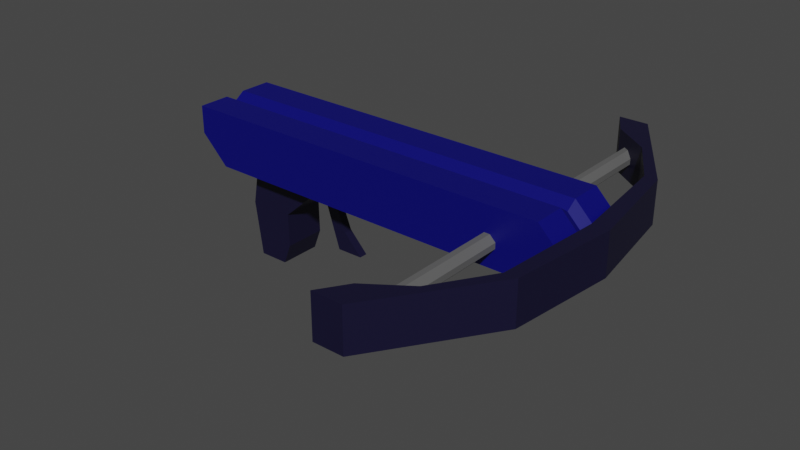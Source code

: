 # Source: B_CrossBow.blend  (saved by Blender 4.0.36; exported with 4.5.12 LTS)
import bpy
from mathutils import Matrix  # noqa: F401  (used for matrix-valued properties, if any)

bpy.ops.wm.read_factory_settings(use_empty=True)
scene = bpy.context.scene
scene.name = 'Scene'

# ---- collections
col_collection = bpy.data.collections.new('Collection'); scene.collection.children.link(col_collection)

# ---- materials (node trees are filled in below, after node groups)
mat_dark_blue = bpy.data.materials.new('DARK_BLUE')
mat_dark_blue.use_transparent_shadow = False
mat_dark_blue2 = bpy.data.materials.new('DARK_BLUE2')
mat_dark_blue2.use_transparent_shadow = False
mat_gray = bpy.data.materials.new('GRAY')
mat_gray.use_transparent_shadow = False

# ---- material node trees
mat_dark_blue.use_nodes = True; mat_dark_blue.node_tree.nodes.clear()
_N = mat_dark_blue.node_tree.nodes; _L = mat_dark_blue.node_tree.links
n0 = _N.new('ShaderNodeBsdfPrincipled'); n0.name = 'Principled BSDF'; n0.location = (10, 300)
n0.distribution = 'GGX'
n0.subsurface_method = 'RANDOM_WALK_SKIN'
n0.inputs[0].default_value = (0.0, 0.0, 0.1523, 1.0)
n0.inputs[3].default_value = 1.45
n0.inputs[27].default_value = (0.0, 0.0, 0.0, 1.0)
n0.inputs[28].default_value = 1.0
n1 = _N.new('ShaderNodeOutputMaterial'); n1.name = 'Material Output'; n1.location = (300, 300)
_L.new(n0.outputs[0], n1.inputs[0])
n1.is_active_output = True
mat_dark_blue2.use_nodes = True; mat_dark_blue2.node_tree.nodes.clear()
_N = mat_dark_blue2.node_tree.nodes; _L = mat_dark_blue2.node_tree.links
n0 = _N.new('ShaderNodeBsdfPrincipled'); n0.name = 'Principled BSDF'; n0.location = (10, 300)
n0.distribution = 'GGX'
n0.subsurface_method = 'RANDOM_WALK_SKIN'
n0.inputs[0].default_value = (0.005154, 0.003833, 0.02715, 1.0)
n0.inputs[3].default_value = 1.45
n0.inputs[27].default_value = (0.0, 0.0, 0.0, 1.0)
n0.inputs[28].default_value = 1.0
n1 = _N.new('ShaderNodeOutputMaterial'); n1.name = 'Material Output'; n1.location = (300, 300)
_L.new(n0.outputs[0], n1.inputs[0])
n1.is_active_output = True
mat_gray.use_nodes = True; mat_gray.node_tree.nodes.clear()
_N = mat_gray.node_tree.nodes; _L = mat_gray.node_tree.links
n0 = _N.new('ShaderNodeBsdfPrincipled'); n0.name = 'Principled BSDF'; n0.location = (10, 300)
n0.distribution = 'GGX'
n0.subsurface_method = 'RANDOM_WALK_SKIN'
n0.inputs[0].default_value = (0.1149, 0.1149, 0.1149, 1.0)
n0.inputs[3].default_value = 1.45
n0.inputs[27].default_value = (0.0, 0.0, 0.0, 1.0)
n0.inputs[28].default_value = 1.0
n1 = _N.new('ShaderNodeOutputMaterial'); n1.name = 'Material Output'; n1.location = (300, 300)
_L.new(n0.outputs[0], n1.inputs[0])
n1.is_active_output = True

# ---- world
world_world = bpy.data.worlds.new('World'); scene.world = world_world
world_world.use_nodes = True; world_world.node_tree.nodes.clear()
_N = world_world.node_tree.nodes; _L = world_world.node_tree.links
n0 = _N.new('ShaderNodeOutputWorld'); n0.name = 'World Output'; n0.location = (300, 300)
n1 = _N.new('ShaderNodeBackground'); n1.name = 'Background'; n1.location = (10, 300)
n1.inputs[0].default_value = (0.05088, 0.05088, 0.05088, 1.0)
_L.new(n1.outputs[0], n0.inputs[0])
n0.is_active_output = True
world_world.color = (0.05088, 0.05088, 0.05088)
world_world.use_sun_shadow = False
world_world.sun_shadow_jitter_overblur = 0.0

# ---- meshes
me_crossbow_01 = bpy.data.meshes.new('CrossBow_01')
me_crossbow_01.from_pydata([(-7.8, -1.0, -0.3), (-8.456, -1.0, 1.0), (-7.8, 1.0, -0.3), (-8.456, 1.0, 1.0), (1.0, -1.0, -0.3), (1.0, 1.0, -0.3), (1.0, -1.0, 0.5), (0.5, -1.0, 1.0), (0.5, 1.0, 1.0), (1.0, 1.0, 0.5), (-8.456, 0.0, 0.8278), (0.5, 0.0, 0.8278), (1.0, 0.0, 0.3278), (-8.456, 0.5, 1.0), (-8.456, -0.5, 1.0), (-8.456, -0.25, 1.0), (1.0, -0.25, 0.5), (0.5, -0.25, 1.0), (0.5, 0.25, 1.0), (-8.456, 0.25, 1.0), (1.0, 0.25, 0.5), (-8.456, -1.0, 0.35), (-8.456, 1.0, 0.35)], [], [(13, 3, 22), (4, 6, 7, 1, 21, 0), (2, 22, 3, 8, 9, 5), (12, 16, 6, 4, 5, 9, 20), (13, 19, 18, 8, 3), (18, 19, 10, 11), (18, 11, 12, 20), (4, 0, 2, 5), (17, 7, 6, 16), (0, 21, 14, 15, 10, 19, 13, 22, 2), (21, 1, 14), (11, 17, 16, 12), (11, 10, 15, 17), (8, 18, 20, 9), (17, 15, 14, 1, 7)])
_uv = me_crossbow_01.uv_layers.new(name='UVマップ')
_uv.uv.foreach_set('vector', [0.625, 0.1875, 0.625, 0.25, 0.5, 0.25, 0.375, 0.75, 0.5625, 0.75, 0.625, 0.8125, 0.625, 1.0, 0.5, 1.0, 0.375, 1.0, 0.375, 0.25, 0.5, 0.25, 0.625, 0.25, 0.625, 0.4375, 0.5625, 0.5, 0.375, 0.5, 0.5625, 0.625, 0.5625, 0.6562, 0.5625, 0.75, 0.375, 0.75, 0.375, 0.5, 0.5625, 0.5, 0.5625, 0.5938, 0.875, 0.5625, 0.875, 0.5938, 0.6875, 0.5938, 0.6875, 0.5, 0.875, 0.5, 0.6875, 0.5938, 0.875, 0.5938, 0.875, 0.625, 0.6875, 0.625, 0.6875, 0.5938, 0.6875, 0.625, 0.5625, 0.625, 0.5625, 0.5938, 0.375, 0.75, 0.125, 0.75, 0.125, 0.5, 0.375, 0.5, 0.6875, 0.6562, 0.6875, 0.75, 0.5625, 0.75, 0.5625, 0.6562, 0.375, 0.0, 0.5, 0.0, 0.625, 0.0625, 0.625, 0.09375, 0.625, 0.125, 0.625, 0.1562, 0.625, 0.1875, 0.5, 0.25, 0.375, 0.25, 0.5, 0.0, 0.625, 0.0, 0.625, 0.0625, 0.6875, 0.625, 0.6875, 0.6562, 0.5625, 0.6562, 0.5625, 0.625, 0.6875, 0.625, 0.875, 0.625, 0.875, 0.6562, 0.6875, 0.6562, 0.6875, 0.5, 0.6875, 0.5938, 0.5625, 0.5938, 0.5625, 0.5, 0.6875, 0.6562, 0.875, 0.6562, 0.875, 0.6875, 0.875, 0.75, 0.6875, 0.75])
me_crossbow_01.materials.append(mat_dark_blue)
me_crossbow_01.update()
me_crossbow_02 = bpy.data.meshes.new('CrossBow_02')
me_crossbow_02.from_pydata([(-1.0, -1.0, -1.278), (-1.0, -1.0, 1.0), (-1.0, 1.0, -1.278), (-1.0, 1.0, 1.0), (1.0, -1.0, 1.0), (1.0, 1.0, 1.0), (-1.177, -1.0, 0.008333), (-1.177, 1.0, 0.008333), (-0.118, 1.0, 0.008333), (-0.118, -1.0, 0.008333), (-0.2945, -1.0, -1.278), (-0.103, -1.0, -0.7818), (-0.103, 1.0, -0.7818), (-0.2945, 1.0, -1.278)], [], [(6, 1, 3, 7), (10, 11, 9, 4, 1, 6, 0), (8, 5, 4, 9), (5, 3, 1, 4), (2, 13, 10, 0), (0, 6, 7, 2), (10, 13, 12, 11), (12, 8, 9, 11), (2, 7, 3, 5, 8, 12, 13)])
_uv = me_crossbow_02.uv_layers.new(name='UVマップ')
_uv.uv.foreach_set('vector', [0.501, 0.0, 0.625, 0.0, 0.625, 0.25, 0.501, 0.25, 0.375, 0.8117, 0.4023, 0.75, 0.501, 0.75, 0.625, 0.75, 0.625, 1.0, 0.501, 1.0, 0.375, 1.0, 0.501, 0.5, 0.625, 0.5, 0.625, 0.75, 0.501, 0.75, 0.625, 0.5, 0.875, 0.5, 0.875, 0.75, 0.625, 0.75, 0.125, 0.5, 0.3133, 0.5, 0.3133, 0.75, 0.125, 0.75, 0.375, 0.0, 0.501, 0.0, 0.501, 0.25, 0.375, 0.25, 0.3133, 0.75, 0.3133, 0.5, 0.4023, 0.5, 0.4023, 0.75, 0.4023, 0.5, 0.501, 0.5, 0.501, 0.75, 0.4023, 0.75, 0.375, 0.25, 0.501, 0.25, 0.625, 0.25, 0.625, 0.5, 0.501, 0.5, 0.4023, 0.5, 0.375, 0.4383])
me_crossbow_02.materials.append(mat_dark_blue2)
me_crossbow_02.update()
me_crossbow_03 = bpy.data.meshes.new('CrossBow_03')
me_crossbow_03.from_pydata([(-1.0, -1.0, 1.0), (-1.0, 1.0, 1.0), (2.225, -1.0, -1.057), (1.0, -1.0, 1.0), (2.225, 1.0, -1.057), (1.0, 1.0, 1.0), (-1.0, 1.0, -1.459), (-1.0, -1.0, -1.459), (5.008, 1.0, -1.646), (5.008, -1.0, -1.646)], [], [(4, 8, 6, 1, 5), (0, 7, 9, 2, 3), (4, 5, 3, 2), (5, 1, 0, 3), (6, 8, 9, 7), (4, 2, 9, 8), (1, 6, 7, 0)])
_uv = me_crossbow_03.uv_layers.new(name='UVマップ')
_uv.uv.foreach_set('vector', [0.375, 0.5, 0.375, 0.5, 0.375, 0.25, 0.625, 0.25, 0.625, 0.5, 0.625, 1.0, 0.375, 1.0, 0.375, 0.75, 0.375, 0.75, 0.625, 0.75, 0.375, 0.5, 0.625, 0.5, 0.625, 0.75, 0.375, 0.75, 0.625, 0.5, 0.875, 0.5, 0.875, 0.75, 0.625, 0.75, 0.125, 0.5, 0.375, 0.5, 0.375, 0.75, 0.125, 0.75, 0.375, 0.5, 0.375, 0.75, 0.375, 0.75, 0.375, 0.5, 0.625, 0.25, 0.375, 0.25, 0.375, 0.0, 0.625, 0.0])
me_crossbow_03.materials.append(mat_dark_blue2)
me_crossbow_03.update()
me_crossbow_04 = bpy.data.meshes.new('CrossBow_04')
me_crossbow_04.from_pydata([(-12.0, -1.0, -1.0), (-12.0, -1.0, 1.0), (-12.0, 1.0, -1.0), (-12.0, 1.0, 1.0), (-5.0, -1.0, -1.0), (-5.0, -1.0, 1.0), (-5.0, 1.0, -1.0), (-5.0, 1.0, 1.0), (10.76, 0.0, -1.0), (10.76, 0.0, 1.0), (14.69, 0.0, -1.0), (14.69, 0.0, 1.0), (7.878, 0.5, 1.0), (10.84, 0.5, -1.0), (7.878, 0.5, -1.0), (10.84, 0.5, 1.0), (8.878, -0.5, -1.0), (11.84, -0.5, 1.0), (8.878, -0.5, 1.0), (11.84, -0.5, -1.0), (0.4633, 0.7492, 1.0), (2.948, 0.7492, -1.0), (0.4633, 0.7492, -1.0), (2.948, 0.7492, 1.0), (-8.268, 0.8746, 1.0), (-1.026, 0.8746, -1.0), (-8.268, 0.8746, -1.0), (-1.026, 0.8746, 1.0), (0.9391, -0.75, -1.0), (3.422, -0.75, 1.0), (0.9391, -0.75, 1.0), (3.422, -0.75, -1.0), (-8.03, -0.875, -1.0), (-0.7889, -0.875, 1.0), (-8.03, -0.875, 1.0), (-0.7889, -0.875, -1.0)], [], [(26, 24, 3, 2), (2, 3, 7, 6), (35, 33, 5, 4), (4, 5, 1, 0), (13, 15, 11, 10), (16, 18, 9, 8), (21, 23, 15, 13), (8, 9, 12, 14), (28, 30, 18, 16), (10, 11, 17, 19), (25, 27, 23, 21), (14, 12, 20, 22), (6, 7, 27, 25), (35, 4, 0, 32, 28, 16, 8, 14, 22, 26, 2, 6, 25, 21, 13, 10, 19, 31), (22, 20, 24, 26), (32, 34, 30, 28), (19, 17, 29, 31), (0, 1, 34, 32), (31, 29, 33, 35), (34, 1, 5, 33, 29, 17, 11, 15, 23, 27, 7, 3, 24, 20, 12, 9, 18, 30)])
_uv = me_crossbow_04.uv_layers.new(name='UVマップ')
_uv.uv.foreach_set('vector', [0.375, 0.2343, 0.625, 0.2343, 0.625, 0.25, 0.375, 0.25, 0.375, 0.25, 0.625, 0.25, 0.625, 0.5, 0.375, 0.5, 0.375, 0.7344, 0.625, 0.7344, 0.625, 0.75, 0.375, 0.75, 0.375, 0.75, 0.625, 0.75, 0.625, 1.0, 0.375, 1.0, 0.375, 0.5625, 0.625, 0.5625, 0.625, 0.625, 0.375, 0.625, 0.375, 0.0625, 0.625, 0.0625, 0.625, 0.125, 0.375, 0.125, 0.375, 0.5314, 0.625, 0.5314, 0.625, 0.5625, 0.375, 0.5625, 0.375, 0.125, 0.625, 0.125, 0.625, 0.1875, 0.375, 0.1875, 0.375, 0.03125, 0.625, 0.03125, 0.625, 0.0625, 0.375, 0.0625, 0.375, 0.625, 0.625, 0.625, 0.625, 0.6875, 0.375, 0.6875, 0.375, 0.5157, 0.625, 0.5157, 0.625, 0.5314, 0.375, 0.5314, 0.375, 0.1875, 0.625, 0.1875, 0.625, 0.2186, 0.375, 0.2186, 0.375, 0.5, 0.625, 0.5, 0.625, 0.5157, 0.375, 0.5157, 0.375, 0.7344, 0.375, 0.75, 0.125, 0.75, 0.125, 0.7344, 0.125, 0.7187, 0.125, 0.6875, 0.125, 0.625, 0.125, 0.5625, 0.125, 0.5314, 0.125, 0.5157, 0.125, 0.5, 0.375, 0.5, 0.375, 0.5157, 0.375, 0.5314, 0.375, 0.5625, 0.375, 0.625, 0.375, 0.6875, 0.375, 0.7187, 0.375, 0.2186, 0.625, 0.2186, 0.625, 0.2343, 0.375, 0.2343, 0.375, 0.01562, 0.625, 0.01562, 0.625, 0.03125, 0.375, 0.03125, 0.375, 0.6875, 0.625, 0.6875, 0.625, 0.7188, 0.375, 0.7187, 0.375, 0.0, 0.625, 0.0, 0.625, 0.01562, 0.375, 0.01562, 0.375, 0.7187, 0.625, 0.7188, 0.625, 0.7344, 0.375, 0.7344, 0.875, 0.7344, 0.875, 0.75, 0.625, 0.75, 0.625, 0.7344, 0.625, 0.7188, 0.625, 0.6875, 0.625, 0.625, 0.625, 0.5625, 0.625, 0.5314, 0.625, 0.5157, 0.625, 0.5, 0.875, 0.5, 0.875, 0.5157, 0.875, 0.5314, 0.875, 0.5625, 0.875, 0.625, 0.875, 0.6875, 0.875, 0.7187])
me_crossbow_04.materials.append(mat_dark_blue2)
me_crossbow_04.update()
me_crossbow_05 = bpy.data.meshes.new('CrossBow_05')
me_crossbow_05.from_pydata([(-1.0, -1.0, -0.3312), (-0.3312, -1.0, -1.0), (-0.3312, -1.0, 1.0), (-1.0, -1.0, 0.3312), (-0.3312, 1.0, -1.0), (-1.0, 1.0, -0.3312), (-1.0, 1.0, 0.3312), (-0.3312, 1.0, 1.0), (0.3312, -1.0, -1.0), (1.0, -1.0, -0.3312), (1.0, -1.0, 0.3312), (0.3312, -1.0, 1.0), (1.0, 1.0, -0.3312), (0.3312, 1.0, -1.0), (0.3312, 1.0, 1.0), (1.0, 1.0, 0.3312)], [], [(8, 9, 10, 11, 2, 3, 0, 1), (12, 15, 10, 9), (14, 7, 2, 11), (0, 3, 6, 5), (4, 5, 6, 7, 14, 15, 12, 13), (4, 1, 0, 5), (2, 7, 6, 3), (8, 13, 12, 9), (14, 11, 10, 15), (4, 13, 8, 1)])
_uv = me_crossbow_05.uv_layers.new(name='UVマップ')
_uv.uv.foreach_set('vector', [0.375, 0.8336, 0.4586, 0.75, 0.5414, 0.75, 0.625, 0.8336, 0.625, 0.9164, 0.5414, 1.0, 0.4586, 1.0, 0.375, 0.9164, 0.4586, 0.5, 0.5414, 0.5, 0.5414, 0.75, 0.4586, 0.75, 0.7086, 0.5, 0.7914, 0.5, 0.7914, 0.75, 0.7086, 0.75, 0.4586, 0.0, 0.5414, 0.0, 0.5414, 0.25, 0.4586, 0.25, 0.375, 0.3336, 0.4586, 0.25, 0.5414, 0.25, 0.625, 0.3336, 0.625, 0.4164, 0.5414, 0.5, 0.4586, 0.5, 0.375, 0.4164, 0.2086, 0.5, 0.2086, 0.75, 0.125, 0.75, 0.125, 0.5, 0.625, 0.0, 0.625, 0.25, 0.5414, 0.25, 0.5414, 0.0, 0.2914, 0.75, 0.2914, 0.5, 0.4586, 0.5, 0.4586, 0.75, 0.7086, 0.5, 0.7086, 0.75, 0.5414, 0.75, 0.5414, 0.5, 0.2086, 0.5, 0.2914, 0.5, 0.2914, 0.75, 0.2086, 0.75])
me_crossbow_05.materials.append(mat_gray)
me_crossbow_05.update()
arm_armature = bpy.data.armatures.new('Armature')  # bones are not reproduced

# ---- objects
ob_crossbow_01 = bpy.data.objects.new('CrossBow_01', me_crossbow_01)
ob_crossbow_02 = bpy.data.objects.new('CrossBow_02', me_crossbow_02)
ob_crossbow_03 = bpy.data.objects.new('CrossBow_03', me_crossbow_03)
ob_crossbow_04 = bpy.data.objects.new('CrossBow_04', me_crossbow_04)
ob_crossbow_05 = bpy.data.objects.new('CrossBow_05', me_crossbow_05)
ob_armature = bpy.data.objects.new('Armature', arm_armature)

# ---- transforms, parenting, visibility, modifiers, constraints
ob_crossbow_01.parent = ob_armature
ob_crossbow_01.matrix_parent_inverse = Matrix(((7.55e-08, -0.0, -1.0, 6.551e-08), (-0.0, 1.0, -0.0, -0.0), (1.0, -0.0, 7.55e-08, 0.8677), (-0.0, -0.0, -0.0, 1.0)))
ob_crossbow_01.location = (0.0, 0.0, 0.0)
ob_crossbow_01.scale = (0.1, 0.1, 0.1)
_vg = ob_crossbow_01.vertex_groups.new(name='Bone.CrossBow')
_vg.add([0, 1, 2, 3, 4, 5, 6, 7, 8, 9, 10, 11, 12, 13, 14, 15, 16, 17, 18, 19, 20, 21, 22], 1.0, 'REPLACE')
_m = ob_crossbow_01.modifiers.new('アーマチュア', 'ARMATURE')
_m.object = ob_armature
ob_crossbow_02.parent = ob_armature
ob_crossbow_02.matrix_parent_inverse = Matrix(((7.55e-08, -0.0, -1.0, 6.551e-08), (-0.0, 1.0, -0.0, -0.0), (1.0, -0.0, 7.55e-08, 0.8677), (-0.0, -0.0, -0.0, 1.0)))
ob_crossbow_02.location = (-0.6279, 0.0, -0.127)
ob_crossbow_02.scale = (0.1, 0.05, 0.1)
_vg = ob_crossbow_02.vertex_groups.new(name='Bone.CrossBow')
_vg.add([0, 1, 2, 3, 4, 5, 6, 7, 8, 9, 10, 11, 12, 13], 1.0, 'REPLACE')
_m = ob_crossbow_02.modifiers.new('アーマチュア', 'ARMATURE')
_m.object = ob_armature
ob_crossbow_03.parent = ob_armature
ob_crossbow_03.matrix_parent_inverse = Matrix(((7.55e-08, -0.0, -1.0, 6.551e-08), (-0.0, 1.0, -0.0, -0.0), (1.0, -0.0, 7.55e-08, 0.8677), (-0.0, -0.0, -0.0, 1.0)))
ob_crossbow_03.location = (-0.5566, 0.0, -0.04773)
ob_crossbow_03.rotation_euler = (0.0, -0.3148, 0.0)
ob_crossbow_03.scale = (0.01, 0.01, 0.1)
_vg = ob_crossbow_03.vertex_groups.new(name='Bone.CrossBow')
_vg.add([0, 1, 2, 3, 4, 5, 6, 7, 8, 9], 1.0, 'REPLACE')
_m = ob_crossbow_03.modifiers.new('アーマチュア', 'ARMATURE')
_m.object = ob_armature
ob_crossbow_04.parent = ob_armature
ob_crossbow_04.matrix_parent_inverse = Matrix(((7.55e-08, -0.0, -1.0, 6.551e-08), (-0.0, 1.0, -0.0, -0.0), (1.0, -0.0, 7.55e-08, 0.8677), (-0.0, -0.0, -0.0, 1.0)))
ob_crossbow_04.location = (-0.006225, 0.0, 0.02414)
ob_crossbow_04.scale = (0.01, 0.5, 0.05)
_vg = ob_crossbow_04.vertex_groups.new(name='Bone.CrossBow')
_vg.add([0, 1, 2, 3, 4, 5, 6, 7, 8, 9, 10, 11, 12, 13, 14, 15, 16, 17, 18, 19, 20, 21, 22, 23, 24, 25, 26, 27, 28, 29, 30, 31, 32, 33, 34, 35], 1.0, 'REPLACE')
_m = ob_crossbow_04.modifiers.new('アーマチュア', 'ARMATURE')
_m.object = ob_armature
ob_crossbow_05.parent = ob_armature
ob_crossbow_05.matrix_parent_inverse = Matrix(((7.55e-08, -0.0, -1.0, 6.551e-08), (-0.0, 1.0, -0.0, -0.0), (1.0, -0.0, 7.55e-08, 0.8677), (-0.0, -0.0, -0.0, 1.0)))
ob_crossbow_05.location = (-0.05915, 0.0, 0.02131)
ob_crossbow_05.scale = (0.02, 0.45, 0.02)
_vg = ob_crossbow_05.vertex_groups.new(name='Bone.CrossBow')
for _i, _w in zip([0, 1, 2, 3, 4, 5, 6, 7, 8, 9, 10, 11, 12, 13, 14, 15], [1.0, 1.0, 1.0, 1.0, 1.0, 1.0, 1.0, 1.0, 1.0, 1.0, 1.0, 1.0, 1.0, 1.0, 1.0, 1.0]): _vg.add([_i], _w, 'REPLACE')
_m = ob_crossbow_05.modifiers.new('アーマチュア', 'ARMATURE')
_m.object = ob_armature
ob_armature.location = (-0.4677, 0.0, 0.0)
ob_armature.rotation_euler = (-0.0, 1.571, 0.0)

# ---- collection membership
col_collection.objects.link(ob_crossbow_01)
col_collection.objects.link(ob_crossbow_02)
col_collection.objects.link(ob_crossbow_03)
col_collection.objects.link(ob_crossbow_04)
col_collection.objects.link(ob_crossbow_05)
col_collection.objects.link(ob_armature)

# ---- scene / render settings (as saved in the file)
scene.frame_start = 0; scene.frame_end = 40; scene.frame_set(49)
scene.render.engine = 'BLENDER_EEVEE_NEXT'
scene.cycles.sampling_pattern = 'TABULATED_SOBOL'
scene.cycles.use_light_tree = False
scene.view_settings.view_transform = 'Filmic'
bpy.context.view_layer.update()

# ---- added for rendering (the .blend has no active camera and no usable light): camera, sun
cam_auto = bpy.data.cameras.new('AutoCamera')
cam_auto.lens = 50.0
cam_auto.sensor_width = 36.0
cam_auto.clip_end = 1000.0
ob_auto_camera = bpy.data.objects.new('AutoCamera', cam_auto)
scene.collection.objects.link(ob_auto_camera)
ob_auto_camera.location = (1.38785, -1.60837, 0.994866)
ob_auto_camera.rotation_euler = (1.09748, -7.21219e-08, 0.694738)
scene.camera = ob_auto_camera
light_auto_sun = bpy.data.lights.new('AutoSun', 'SUN')
light_auto_sun.energy = 3.0
light_auto_sun.angle = 0.0523599
ob_auto_sun = bpy.data.objects.new('AutoSun', light_auto_sun)
scene.collection.objects.link(ob_auto_sun)
ob_auto_sun.rotation_euler = (0.872665, 0.174533, 0.523599)
bpy.context.view_layer.update()

